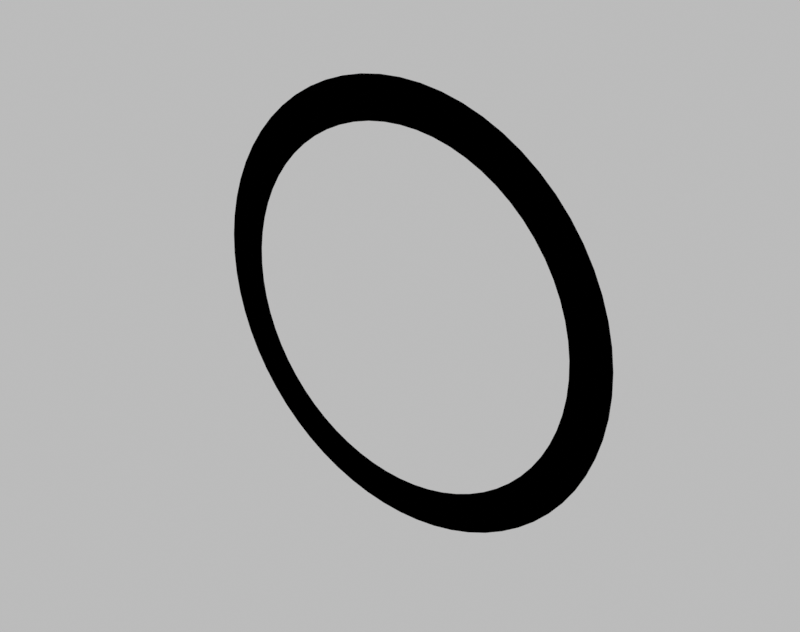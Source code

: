 # Source: circle_dark.blend  (saved by Blender 4.0.36; exported with 4.5.12 LTS)
import bpy
from mathutils import Matrix  # noqa: F401  (used for matrix-valued properties, if any)

bpy.ops.wm.read_factory_settings(use_empty=True)
scene = bpy.context.scene
scene.name = 'Scene'

# ---- collections
col_collection = bpy.data.collections.new('Collection'); scene.collection.children.link(col_collection)

# ---- materials (node trees are filled in below, after node groups)
mat_material_001 = bpy.data.materials.new('Material.001')

# ---- material node trees
mat_material_001.use_nodes = True; mat_material_001.node_tree.nodes.clear()
_N = mat_material_001.node_tree.nodes; _L = mat_material_001.node_tree.links
n0 = _N.new('ShaderNodeOutputMaterial'); n0.name = 'Material Output'; n0.location = (300, 300)
n1 = _N.new('ShaderNodeEmission'); n1.name = 'Emission'; n1.location = (10, 300)
n1.inputs[0].default_value = (0.0, 0.0, 0.0, 1.0)
_L.new(n1.outputs[0], n0.inputs[0])
n0.is_active_output = True

# ---- world
world_world = bpy.data.worlds.new('World'); scene.world = world_world
world_world.use_nodes = True; world_world.node_tree.nodes.clear()
_N = world_world.node_tree.nodes; _L = world_world.node_tree.links
n0 = _N.new('ShaderNodeOutputWorld'); n0.name = 'World Output'; n0.location = (300, 300)
n1 = _N.new('ShaderNodeBackground'); n1.name = 'Background'; n1.location = (110, 300)
n2 = _N.new('ShaderNodeBrightContrast'); n2.name = 'Brightness/Contrast'; n2.location = (-80, 300)
n2.inputs[0].default_value = (0.5, 0.5, 0.5, 1.0)
_L.new(n1.outputs[0], n0.inputs[0])
_L.new(n2.outputs[0], n1.inputs[0])
n0.is_active_output = True
world_world.color = (0.05088, 0.05088, 0.05088)
world_world.use_sun_shadow = False
world_world.sun_shadow_jitter_overblur = 0.0

# ---- meshes
me_plane = bpy.data.meshes.new('Plane')
me_plane.from_pydata([(-0.7488, 1.294e-06, -6.86e-07), (-0.7452, 0.07339, -6.909e-07), (-0.7344, 0.1461, -6.965e-07), (-0.7165, 0.2174, -6.965e-07), (-0.6918, 0.2865, -7.188e-07), (-0.6604, 0.353, -7.188e-07), (-0.6226, 0.416, -7.188e-07), (-0.5788, 0.475, -7.188e-07), (-0.5295, 0.5295, -7.634e-07), (-0.475, 0.5788, -7.634e-07), (-0.416, 0.6226, -7.634e-07), (-0.353, 0.6604, -7.634e-07), (-0.2865, 0.6918, -7.634e-07), (-0.2174, 0.7165, -7.634e-07), (-0.1461, 0.7344, -7.634e-07), (-0.07339, 0.7452, -7.634e-07), (3.671e-07, 0.7488, -8.08e-07), (0.07339, 0.7452, -8.08e-07), (0.1461, 0.7344, -8.08e-07), (0.2174, 0.7165, -8.08e-07), (0.2865, 0.6918, -8.08e-07), (0.353, 0.6604, -8.08e-07), (0.416, 0.6226, -8.08e-07), (0.475, 0.5788, -8.08e-07), (0.5295, 0.5295, -8.08e-07), (0.5788, 0.475, -7.634e-07), (0.6226, 0.416, -7.634e-07), (0.6604, 0.353, -7.857e-07), (0.6918, 0.2865, -7.634e-07), (0.7165, 0.2174, -7.634e-07), (0.7344, 0.1461, -7.634e-07), (0.7452, 0.07339, -7.578e-07), (0.7488, 1.359e-06, -7.515e-07), (0.7452, -0.07339, -7.467e-07), (0.7344, -0.1461, -7.411e-07), (0.7165, -0.2174, -7.411e-07), (0.6918, -0.2865, -7.188e-07), (0.6604, -0.353, -7.188e-07), (0.6226, -0.416, -7.188e-07), (0.5788, -0.475, -7.188e-07), (0.5295, -0.5295, -6.741e-07), (0.475, -0.5788, -6.741e-07), (0.416, -0.6226, -6.741e-07), (0.353, -0.6604, -6.741e-07), (0.2865, -0.6918, -6.741e-07), (0.2174, -0.7165, -6.741e-07), (0.1461, -0.7344, -6.741e-07), (0.07339, -0.7452, -6.741e-07), (3.671e-07, -0.7488, -6.741e-07), (-0.07339, -0.7452, -6.295e-07), (-0.1461, -0.7344, -6.295e-07), (-0.2174, -0.7165, -6.295e-07), (-0.2865, -0.6918, -6.295e-07), (-0.353, -0.6604, -6.295e-07), (-0.416, -0.6226, -6.295e-07), (-0.475, -0.5788, -6.295e-07), (-0.5295, -0.5295, -6.295e-07), (-0.5788, -0.475, -6.741e-07), (-0.6226, -0.416, -6.741e-07), (-0.6604, -0.353, -6.518e-07), (-0.6918, -0.2865, -6.741e-07), (-0.7165, -0.2174, -6.741e-07), (-0.7344, -0.1461, -6.741e-07), (-0.7452, -0.07339, -6.797e-07), (-0.611, 1.3e-06, -1.086e-06), (-0.6081, 0.05989, -1.09e-06), (-0.5993, 0.1192, -1.095e-06), (-0.5847, 0.1774, -1.095e-06), (-0.5645, 0.2338, -1.113e-06), (-0.5389, 0.288, -1.113e-06), (-0.5081, 0.3395, -1.113e-06), (-0.4723, 0.3876, -1.113e-06), (-0.4321, 0.4321, -1.149e-06), (-0.3876, 0.4723, -1.149e-06), (-0.3395, 0.5081, -1.149e-06), (-0.288, 0.5389, -1.149e-06), (-0.2338, 0.5645, -1.149e-06), (-0.1774, 0.5847, -1.149e-06), (-0.1192, 0.5993, -1.149e-06), (-0.05989, 0.6081, -1.149e-06), (3.653e-07, 0.611, -1.186e-06), (0.05989, 0.6081, -1.186e-06), (0.1192, 0.5993, -1.186e-06), (0.1774, 0.5847, -1.186e-06), (0.2338, 0.5645, -1.186e-06), (0.288, 0.5389, -1.186e-06), (0.3395, 0.5081, -1.186e-06), (0.3876, 0.4723, -1.186e-06), (0.4321, 0.4321, -1.186e-06), (0.4723, 0.3876, -1.149e-06), (0.5081, 0.3395, -1.149e-06), (0.5389, 0.288, -1.167e-06), (0.5645, 0.2338, -1.149e-06), (0.5847, 0.1774, -1.149e-06), (0.5993, 0.1192, -1.149e-06), (0.6081, 0.05989, -1.145e-06), (0.611, 1.354e-06, -1.14e-06), (0.6081, -0.05989, -1.136e-06), (0.5993, -0.1192, -1.131e-06), (0.5847, -0.1774, -1.131e-06), (0.5645, -0.2338, -1.113e-06), (0.5389, -0.288, -1.113e-06), (0.5081, -0.3395, -1.113e-06), (0.4723, -0.3876, -1.113e-06), (0.4321, -0.4321, -1.076e-06), (0.3876, -0.4723, -1.076e-06), (0.3395, -0.5081, -1.076e-06), (0.288, -0.5389, -1.076e-06), (0.2338, -0.5645, -1.076e-06), (0.1774, -0.5847, -1.076e-06), (0.1192, -0.5993, -1.076e-06), (0.05989, -0.6081, -1.076e-06), (3.653e-07, -0.611, -1.076e-06), (-0.05989, -0.6081, -1.04e-06), (-0.1192, -0.5993, -1.04e-06), (-0.1774, -0.5847, -1.04e-06), (-0.2338, -0.5645, -1.04e-06), (-0.288, -0.5389, -1.04e-06), (-0.3395, -0.5081, -1.04e-06), (-0.3876, -0.4723, -1.04e-06), (-0.4321, -0.4321, -1.04e-06), (-0.4723, -0.3876, -1.076e-06), (-0.5081, -0.3395, -1.076e-06), (-0.5389, -0.288, -1.058e-06), (-0.5645, -0.2338, -1.076e-06), (-0.5847, -0.1774, -1.076e-06), (-0.5993, -0.1192, -1.076e-06), (-0.6081, -0.05989, -1.081e-06)], [], [(50, 51, 115, 114), (24, 25, 89, 88), (51, 52, 116, 115), (25, 26, 90, 89), (52, 53, 117, 116), (26, 27, 91, 90), (0, 1, 65, 64), (53, 54, 118, 117), (27, 28, 92, 91), (1, 2, 66, 65), (54, 55, 119, 118), (28, 29, 93, 92), (2, 3, 67, 66), (55, 56, 120, 119), (29, 30, 94, 93), (3, 4, 68, 67), (56, 57, 121, 120), (30, 31, 95, 94), (4, 5, 69, 68), (57, 58, 122, 121), (31, 32, 96, 95), (5, 6, 70, 69), (58, 59, 123, 122), (32, 33, 97, 96), (6, 7, 71, 70), (59, 60, 124, 123), (33, 34, 98, 97), (7, 8, 72, 71), (60, 61, 125, 124), (34, 35, 99, 98), (8, 9, 73, 72), (61, 62, 126, 125), (35, 36, 100, 99), (9, 10, 74, 73), (62, 63, 127, 126), (36, 37, 101, 100), (10, 11, 75, 74), (63, 0, 64, 127), (37, 38, 102, 101), (11, 12, 76, 75), (38, 39, 103, 102), (12, 13, 77, 76), (39, 40, 104, 103), (13, 14, 78, 77), (40, 41, 105, 104), (14, 15, 79, 78), (41, 42, 106, 105), (15, 16, 80, 79), (42, 43, 107, 106), (16, 17, 81, 80), (43, 44, 108, 107), (17, 18, 82, 81), (44, 45, 109, 108), (18, 19, 83, 82), (45, 46, 110, 109), (19, 20, 84, 83), (46, 47, 111, 110), (20, 21, 85, 84), (47, 48, 112, 111), (21, 22, 86, 85), (48, 49, 113, 112), (22, 23, 87, 86), (49, 50, 114, 113), (23, 24, 88, 87)])
_uv = me_plane.uv_layers.new(name='UVMap')
_uv.uv.foreach_set('vector', [0.0, 0.0, 0.0, 0.0, 0.0, 0.0, 0.0, 0.0, 0.0, 0.0, 0.0, 0.0, 0.0, 0.0, 0.0, 0.0, 0.0, 0.0, 0.0, 0.0, 0.0, 0.0, 0.0, 0.0, 0.0, 0.0, 0.0, 0.0, 0.0, 0.0, 0.0, 0.0, 0.0, 0.0, 0.0, 0.0, 0.0, 0.0, 0.0, 0.0, 0.0, 0.0, 0.0, 0.0, 0.0, 0.0, 0.0, 0.0, 0.0, 0.0, 0.0, 0.0, 0.0, 0.0, 0.0, 0.0, 0.0, 0.0, 0.0, 0.0, 0.0, 0.0, 0.0, 0.0, 0.0, 0.0, 0.0, 0.0, 0.0, 0.0, 0.0, 0.0, 0.0, 0.0, 0.0, 0.0, 0.0, 0.0, 0.0, 0.0, 0.0, 0.0, 0.0, 0.0, 0.0, 0.0, 0.0, 0.0, 0.0, 0.0, 0.0, 0.0, 0.0, 0.0, 0.0, 0.0, 0.0, 0.0, 0.0, 0.0, 0.0, 0.0, 0.0, 0.0, 0.0, 0.0, 0.0, 0.0, 0.0, 0.0, 0.0, 0.0, 0.0, 0.0, 0.0, 0.0, 0.0, 0.0, 0.0, 0.0, 0.0, 0.0, 0.0, 0.0, 0.0, 0.0, 0.0, 0.0, 0.0, 0.0, 0.0, 0.0, 0.0, 0.0, 0.0, 0.0, 0.0, 0.0, 0.0, 0.0, 0.0, 0.0, 0.0, 0.0, 0.0, 0.0, 0.0, 0.0, 0.0, 0.0, 0.0, 0.0, 0.0, 0.0, 0.0, 0.0, 0.0, 0.0, 0.0, 0.0, 0.0, 0.0, 0.0, 0.0, 0.0, 0.0, 0.0, 0.0, 0.0, 0.0, 0.0, 0.0, 0.0, 0.0, 0.0, 0.0, 0.0, 0.0, 0.0, 0.0, 0.0, 0.0, 0.0, 0.0, 0.0, 0.0, 0.0, 0.0, 0.0, 0.0, 0.0, 0.0, 0.0, 0.0, 0.0, 0.0, 0.0, 0.0, 0.0, 0.0, 0.0, 0.0, 0.0, 0.0, 0.0, 0.0, 0.0, 0.0, 0.0, 0.0, 0.0, 0.0, 0.0, 0.0, 0.0, 0.0, 0.0, 0.0, 0.0, 0.0, 0.0, 0.0, 0.0, 0.0, 0.0, 0.0, 0.0, 0.0, 0.0, 0.0, 0.0, 0.0, 0.0, 0.0, 0.0, 0.0, 0.0, 0.0, 0.0, 0.0, 0.0, 0.0, 0.0, 0.0, 0.0, 0.0, 0.0, 0.0, 0.0, 0.0, 0.0, 0.0, 0.0, 0.0, 0.0, 0.0, 0.0, 0.0, 0.0, 0.0, 0.0, 0.0, 0.0, 0.0, 0.0, 0.0, 0.0, 0.0, 0.0, 0.0, 0.0, 0.0, 0.0, 0.0, 0.0, 0.0, 0.0, 0.0, 0.0, 0.0, 0.0, 0.0, 0.0, 0.0, 0.0, 0.0, 0.0, 0.0, 0.0, 0.0, 0.0, 0.0, 0.0, 0.0, 0.0, 0.0, 0.0, 0.0, 0.0, 0.0, 0.0, 0.0, 0.0, 0.0, 0.0, 0.0, 0.0, 0.0, 0.0, 0.0, 0.0, 0.0, 0.0, 0.0, 0.0, 0.0, 0.0, 0.0, 0.0, 0.0, 0.0, 0.0, 0.0, 0.0, 0.0, 0.0, 0.0, 0.0, 0.0, 0.0, 0.0, 0.0, 0.0, 0.0, 0.0, 0.0, 0.0, 0.0, 0.0, 0.0, 0.0, 0.0, 0.0, 0.0, 0.0, 0.0, 0.0, 0.0, 0.0, 0.0, 0.0, 0.0, 0.0, 0.0, 0.0, 0.0, 0.0, 0.0, 0.0, 0.0, 0.0, 0.0, 0.0, 0.0, 0.0, 0.0, 0.0, 0.0, 0.0, 0.0, 0.0, 0.0, 0.0, 0.0, 0.0, 0.0, 0.0, 0.0, 0.0, 0.0, 0.0, 0.0, 0.0, 0.0, 0.0, 0.0, 0.0, 0.0, 0.0, 0.0, 0.0, 0.0, 0.0, 0.0, 0.0, 0.0, 0.0, 0.0, 0.0, 0.0, 0.0, 0.0, 0.0, 0.0, 0.0, 0.0, 0.0, 0.0, 0.0, 0.0, 0.0, 0.0, 0.0, 0.0, 0.0, 0.0, 0.0, 0.0, 0.0, 0.0, 0.0, 0.0, 0.0, 0.0, 0.0, 0.0, 0.0, 0.0, 0.0, 0.0, 0.0, 0.0, 0.0, 0.0, 0.0, 0.0, 0.0, 0.0, 0.0, 0.0, 0.0, 0.0, 0.0, 0.0, 0.0, 0.0, 0.0, 0.0, 0.0, 0.0, 0.0, 0.0, 0.0, 0.0, 0.0, 0.0, 0.0, 0.0, 0.0, 0.0, 0.0, 0.0, 0.0, 0.0, 0.0, 0.0, 0.0, 0.0, 0.0, 0.0, 0.0, 0.0, 0.0, 0.0, 0.0, 0.0, 0.0, 0.0, 0.0, 0.0, 0.0, 0.0, 0.0, 0.0, 0.0, 0.0, 0.0, 0.0, 0.0, 0.0, 0.0, 0.0, 0.0, 0.0, 0.0, 0.0, 0.0, 0.0, 0.0, 0.0, 0.0, 0.0, 0.0, 0.0, 0.0, 0.0, 0.0, 0.0, 0.0, 0.0, 0.0, 0.0])
me_plane.materials.append(mat_material_001)
me_plane.update()

# ---- objects
ob_loom_obj = bpy.data.objects.new('Loom_Obj', me_plane)

# ---- transforms, parenting, visibility, modifiers, constraints
ob_loom_obj.location = (0.0, 0.0, 0.0)
ob_loom_obj.rotation_euler = (1.571, -0.0, 0.0)

# ---- collection membership
col_collection.objects.link(ob_loom_obj)

# ---- scene / render settings (as saved in the file)
scene.frame_start = 1; scene.frame_end = 1800; scene.frame_set(1369)
scene.render.engine = 'CYCLES'
scene.render.image_settings.color_mode = 'RGB'
scene.render.resolution_x = 304
scene.render.resolution_y = 240
scene.render.fps = 100
scene.cycles.use_denoising = False
scene.cycles.samples = 1000
scene.cycles.sampling_pattern = 'TABULATED_SOBOL'
scene.cycles.adaptive_min_samples = 1
scene.view_settings.view_transform = 'Standard'
bpy.context.view_layer.update()

# ---- added for rendering (the .blend has no active camera and no usable light): camera, sun
cam_auto = bpy.data.cameras.new('AutoCamera')
cam_auto.lens = 50.0
cam_auto.sensor_width = 36.0
cam_auto.clip_end = 1000.0
ob_auto_camera = bpy.data.objects.new('AutoCamera', cam_auto)
scene.collection.objects.link(ob_auto_camera)
ob_auto_camera.location = (1.95948, -2.35138, 1.56759)
ob_auto_camera.rotation_euler = (1.09748, -7.21219e-08, 0.694738)
scene.camera = ob_auto_camera
light_auto_sun = bpy.data.lights.new('AutoSun', 'SUN')
light_auto_sun.energy = 3.0
light_auto_sun.angle = 0.0523599
ob_auto_sun = bpy.data.objects.new('AutoSun', light_auto_sun)
scene.collection.objects.link(ob_auto_sun)
ob_auto_sun.rotation_euler = (0.872665, 0.174533, 0.523599)
bpy.context.view_layer.update()
